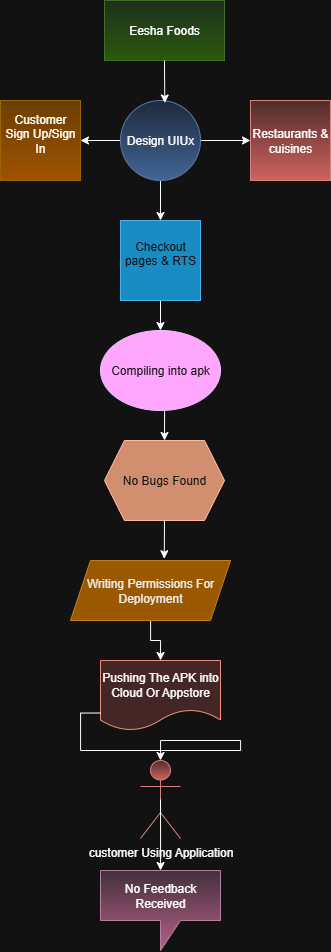

The diagram above was exported from draw.io. Its source (the exported page's mxGraphModel, read from the mxfile embedded in the PNG):
<mxGraphModel dx="1895" dy="958" grid="1" gridSize="10" guides="1" tooltips="1" connect="1" arrows="1" fold="1" page="1" pageScale="1" pageWidth="827" pageHeight="1169" math="0" shadow="0">
  <root>
    <mxCell id="0" />
    <mxCell id="1" parent="0" />
    <mxCell id="QtRkkTrvBYp6mQyZp8b9-33" value="Eesha Foods" style="rounded=0;whiteSpace=wrap;html=1;fillColor=#d5e8d4;gradientColor=#97d077;strokeColor=#82b366;" vertex="1" parent="1">
      <mxGeometry x="354" width="120" height="60" as="geometry" />
    </mxCell>
    <mxCell id="QtRkkTrvBYp6mQyZp8b9-55" style="edgeStyle=orthogonalEdgeStyle;rounded=0;orthogonalLoop=1;jettySize=auto;html=1;exitX=0.5;exitY=1;exitDx=0;exitDy=0;entryX=0.5;entryY=0;entryDx=0;entryDy=0;" edge="1" parent="1" source="QtRkkTrvBYp6mQyZp8b9-35" target="QtRkkTrvBYp6mQyZp8b9-38">
      <mxGeometry relative="1" as="geometry" />
    </mxCell>
    <mxCell id="QtRkkTrvBYp6mQyZp8b9-57" style="edgeStyle=orthogonalEdgeStyle;rounded=0;orthogonalLoop=1;jettySize=auto;html=1;exitX=1;exitY=0.5;exitDx=0;exitDy=0;entryX=0;entryY=0.5;entryDx=0;entryDy=0;" edge="1" parent="1" source="QtRkkTrvBYp6mQyZp8b9-35" target="QtRkkTrvBYp6mQyZp8b9-37">
      <mxGeometry relative="1" as="geometry" />
    </mxCell>
    <mxCell id="QtRkkTrvBYp6mQyZp8b9-58" style="edgeStyle=orthogonalEdgeStyle;rounded=0;orthogonalLoop=1;jettySize=auto;html=1;exitX=0;exitY=0.5;exitDx=0;exitDy=0;entryX=1;entryY=0.5;entryDx=0;entryDy=0;" edge="1" parent="1" source="QtRkkTrvBYp6mQyZp8b9-35" target="QtRkkTrvBYp6mQyZp8b9-36">
      <mxGeometry relative="1" as="geometry" />
    </mxCell>
    <mxCell id="QtRkkTrvBYp6mQyZp8b9-35" value="Design UIUx" style="ellipse;whiteSpace=wrap;html=1;aspect=fixed;fillColor=#dae8fc;gradientColor=#7ea6e0;strokeColor=#6c8ebf;" vertex="1" parent="1">
      <mxGeometry x="370" y="100" width="80" height="80" as="geometry" />
    </mxCell>
    <mxCell id="QtRkkTrvBYp6mQyZp8b9-36" value="Customer&lt;div&gt;Sign Up/Sign In&lt;div&gt;&lt;br&gt;&lt;/div&gt;&lt;/div&gt;" style="whiteSpace=wrap;html=1;aspect=fixed;fillColor=#ffcd28;gradientColor=#ffa500;strokeColor=#d79b00;" vertex="1" parent="1">
      <mxGeometry x="250" y="100" width="80" height="80" as="geometry" />
    </mxCell>
    <mxCell id="QtRkkTrvBYp6mQyZp8b9-37" value="Restaurants &amp;amp; cuisines" style="whiteSpace=wrap;html=1;aspect=fixed;fillColor=#f8cecc;gradientColor=#ea6b66;strokeColor=#b85450;" vertex="1" parent="1">
      <mxGeometry x="500" y="100" width="80" height="80" as="geometry" />
    </mxCell>
    <mxCell id="QtRkkTrvBYp6mQyZp8b9-46" style="edgeStyle=orthogonalEdgeStyle;rounded=0;orthogonalLoop=1;jettySize=auto;html=1;exitX=0.5;exitY=1;exitDx=0;exitDy=0;entryX=0.5;entryY=0;entryDx=0;entryDy=0;" edge="1" parent="1" source="QtRkkTrvBYp6mQyZp8b9-38" target="QtRkkTrvBYp6mQyZp8b9-39">
      <mxGeometry relative="1" as="geometry" />
    </mxCell>
    <mxCell id="QtRkkTrvBYp6mQyZp8b9-38" value="Checkout&lt;div&gt;pages &amp;amp; RTS&lt;br&gt;&lt;div&gt;&lt;br&gt;&lt;/div&gt;&lt;/div&gt;" style="whiteSpace=wrap;html=1;aspect=fixed;fillColor=#1ba1e2;fontColor=#ffffff;strokeColor=#006EAF;" vertex="1" parent="1">
      <mxGeometry x="370" y="220" width="80" height="80" as="geometry" />
    </mxCell>
    <mxCell id="QtRkkTrvBYp6mQyZp8b9-48" style="edgeStyle=orthogonalEdgeStyle;rounded=0;orthogonalLoop=1;jettySize=auto;html=1;exitX=0.5;exitY=1;exitDx=0;exitDy=0;entryX=0.5;entryY=0;entryDx=0;entryDy=0;" edge="1" parent="1" source="QtRkkTrvBYp6mQyZp8b9-39" target="QtRkkTrvBYp6mQyZp8b9-40">
      <mxGeometry relative="1" as="geometry" />
    </mxCell>
    <mxCell id="QtRkkTrvBYp6mQyZp8b9-39" value="Compiling into apk" style="ellipse;whiteSpace=wrap;html=1;fillColor=#6a00ff;fontColor=#ffffff;strokeColor=#3700CC;" vertex="1" parent="1">
      <mxGeometry x="350" y="330" width="120" height="80" as="geometry" />
    </mxCell>
    <mxCell id="QtRkkTrvBYp6mQyZp8b9-40" value="No Bugs Found" style="shape=hexagon;perimeter=hexagonPerimeter2;whiteSpace=wrap;html=1;fixedSize=1;fillColor=#a0522d;fontColor=#ffffff;strokeColor=#6D1F00;" vertex="1" parent="1">
      <mxGeometry x="354" y="440" width="120" height="80" as="geometry" />
    </mxCell>
    <mxCell id="QtRkkTrvBYp6mQyZp8b9-59" style="edgeStyle=orthogonalEdgeStyle;rounded=0;orthogonalLoop=1;jettySize=auto;html=1;entryX=0.5;entryY=0;entryDx=0;entryDy=0;" edge="1" parent="1" source="QtRkkTrvBYp6mQyZp8b9-41" target="QtRkkTrvBYp6mQyZp8b9-42">
      <mxGeometry relative="1" as="geometry" />
    </mxCell>
    <mxCell id="QtRkkTrvBYp6mQyZp8b9-41" value="Writing Permissions For Deployment" style="shape=parallelogram;perimeter=parallelogramPerimeter;whiteSpace=wrap;html=1;fixedSize=1;fillColor=#f0a30a;fontColor=#000000;strokeColor=#BD7000;" vertex="1" parent="1">
      <mxGeometry x="320" y="560" width="160" height="60" as="geometry" />
    </mxCell>
    <mxCell id="QtRkkTrvBYp6mQyZp8b9-42" value="Pushing The APK into Cloud Or Appstore" style="shape=document;whiteSpace=wrap;html=1;boundedLbl=1;fillColor=#fad9d5;strokeColor=#ae4132;" vertex="1" parent="1">
      <mxGeometry x="350" y="660" width="120" height="70" as="geometry" />
    </mxCell>
    <mxCell id="QtRkkTrvBYp6mQyZp8b9-44" value="customer Using Application" style="shape=umlActor;verticalLabelPosition=bottom;verticalAlign=top;html=1;outlineConnect=0;fillColor=#f8cecc;gradientColor=#ea6b66;strokeColor=#b85450;" vertex="1" parent="1">
      <mxGeometry x="390" y="760" width="40" height="78" as="geometry" />
    </mxCell>
    <mxCell id="QtRkkTrvBYp6mQyZp8b9-51" style="edgeStyle=orthogonalEdgeStyle;rounded=0;orthogonalLoop=1;jettySize=auto;html=1;exitX=0.5;exitY=1;exitDx=0;exitDy=0;entryX=0.586;entryY=-0.029;entryDx=0;entryDy=0;entryPerimeter=0;" edge="1" parent="1" source="QtRkkTrvBYp6mQyZp8b9-40" target="QtRkkTrvBYp6mQyZp8b9-41">
      <mxGeometry relative="1" as="geometry" />
    </mxCell>
    <mxCell id="QtRkkTrvBYp6mQyZp8b9-54" style="edgeStyle=orthogonalEdgeStyle;rounded=0;orthogonalLoop=1;jettySize=auto;html=1;exitX=0.5;exitY=1;exitDx=0;exitDy=0;entryX=0.554;entryY=0.031;entryDx=0;entryDy=0;entryPerimeter=0;" edge="1" parent="1" source="QtRkkTrvBYp6mQyZp8b9-33" target="QtRkkTrvBYp6mQyZp8b9-35">
      <mxGeometry relative="1" as="geometry" />
    </mxCell>
    <mxCell id="QtRkkTrvBYp6mQyZp8b9-60" value="No Feedback Received" style="shape=callout;whiteSpace=wrap;html=1;perimeter=calloutPerimeter;fillColor=#e6d0de;gradientColor=#d5739d;strokeColor=#996185;" vertex="1" parent="1">
      <mxGeometry x="350" y="870" width="120" height="80" as="geometry" />
    </mxCell>
    <mxCell id="QtRkkTrvBYp6mQyZp8b9-75" style="edgeStyle=orthogonalEdgeStyle;rounded=0;orthogonalLoop=1;jettySize=auto;html=1;exitX=0;exitY=0.75;exitDx=0;exitDy=0;entryX=0.5;entryY=0;entryDx=0;entryDy=0;entryPerimeter=0;" edge="1" parent="1" source="QtRkkTrvBYp6mQyZp8b9-42" target="QtRkkTrvBYp6mQyZp8b9-44">
      <mxGeometry relative="1" as="geometry" />
    </mxCell>
    <mxCell id="QtRkkTrvBYp6mQyZp8b9-76" style="edgeStyle=orthogonalEdgeStyle;rounded=0;orthogonalLoop=1;jettySize=auto;html=1;exitX=0.5;exitY=0.5;exitDx=0;exitDy=0;exitPerimeter=0;entryX=0.5;entryY=0;entryDx=0;entryDy=0;entryPerimeter=0;" edge="1" parent="1" source="QtRkkTrvBYp6mQyZp8b9-44" target="QtRkkTrvBYp6mQyZp8b9-60">
      <mxGeometry relative="1" as="geometry" />
    </mxCell>
  </root>
</mxGraphModel>